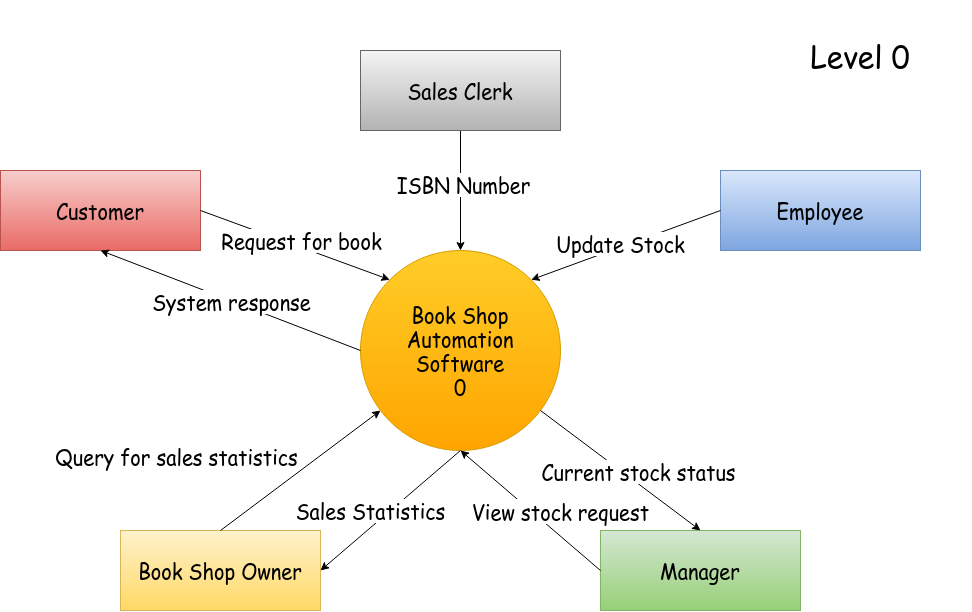

The diagram above was exported from draw.io. Its source (the exported page's mxGraphModel, read from the mxfile embedded in the PNG):
<mxGraphModel dx="1417" dy="827" grid="1" gridSize="10" guides="1" tooltips="1" connect="1" arrows="1" fold="1" page="1" pageScale="1" pageWidth="1169" pageHeight="827" math="0" shadow="0">
  <root>
    <mxCell id="0" />
    <mxCell id="1" parent="0" />
    <mxCell id="tfbdB8a6EEZMGhkcV7Jg-1" value="&lt;div style=&quot;font-size: 20px;&quot;&gt;&lt;font style=&quot;font-size: 20px;&quot;&gt;Book Shop Automation Software&lt;/font&gt;&lt;/div&gt;&lt;div style=&quot;font-size: 20px;&quot;&gt;&lt;font style=&quot;font-size: 20px;&quot;&gt;0&lt;br style=&quot;font-size: 20px;&quot;&gt;&lt;/font&gt;&lt;/div&gt;" style="shape=ellipse;html=1;dashed=0;whiteSpace=wrap;aspect=fixed;perimeter=ellipsePerimeter;fontFamily=Comic Sans MS;fontSize=20;fillColor=#ffcd28;strokeColor=#d79b00;gradientColor=#ffa500;" parent="1" vertex="1">
      <mxGeometry x="440" y="280" width="200" height="200" as="geometry" />
    </mxCell>
    <mxCell id="tfbdB8a6EEZMGhkcV7Jg-3" value="&lt;font style=&quot;font-size: 20px;&quot;&gt;Customer&lt;br style=&quot;font-size: 20px;&quot;&gt;&lt;/font&gt;" style="html=1;dashed=0;whiteSpace=wrap;fontFamily=Comic Sans MS;fontSize=20;fillColor=#f8cecc;gradientColor=#ea6b66;strokeColor=#b85450;" parent="1" vertex="1">
      <mxGeometry x="80" y="200" width="200" height="80" as="geometry" />
    </mxCell>
    <mxCell id="tfbdB8a6EEZMGhkcV7Jg-4" value="&lt;font style=&quot;font-size: 20px;&quot;&gt;Book Shop Owner&lt;br style=&quot;font-size: 20px;&quot;&gt;&lt;/font&gt;" style="html=1;dashed=0;whiteSpace=wrap;fontFamily=Comic Sans MS;fontSize=20;fillColor=#fff2cc;gradientColor=#ffd966;strokeColor=#d6b656;" parent="1" vertex="1">
      <mxGeometry x="200" y="560" width="200" height="80" as="geometry" />
    </mxCell>
    <mxCell id="tfbdB8a6EEZMGhkcV7Jg-5" value="&lt;font style=&quot;font-size: 20px;&quot;&gt;Manager&lt;/font&gt;" style="html=1;dashed=0;whiteSpace=wrap;fontFamily=Comic Sans MS;fontSize=20;fillColor=#d5e8d4;gradientColor=#97d077;strokeColor=#82b366;" parent="1" vertex="1">
      <mxGeometry x="680" y="560" width="200" height="80" as="geometry" />
    </mxCell>
    <mxCell id="tfbdB8a6EEZMGhkcV7Jg-8" style="edgeStyle=orthogonalEdgeStyle;rounded=0;orthogonalLoop=1;jettySize=auto;html=1;entryX=0.5;entryY=0;entryDx=0;entryDy=0;fontFamily=Comic Sans MS;fontSize=20;" parent="1" source="tfbdB8a6EEZMGhkcV7Jg-6" target="tfbdB8a6EEZMGhkcV7Jg-1" edge="1">
      <mxGeometry relative="1" as="geometry" />
    </mxCell>
    <mxCell id="tfbdB8a6EEZMGhkcV7Jg-9" value="ISBN Number" style="edgeLabel;html=1;align=center;verticalAlign=middle;resizable=0;points=[];fontFamily=Comic Sans MS;fontSize=20;" parent="tfbdB8a6EEZMGhkcV7Jg-8" vertex="1" connectable="0">
      <mxGeometry x="-0.1213" y="2" relative="1" as="geometry">
        <mxPoint as="offset" />
      </mxGeometry>
    </mxCell>
    <mxCell id="tfbdB8a6EEZMGhkcV7Jg-6" value="&lt;font style=&quot;font-size: 20px;&quot;&gt;Sales Clerk&lt;br style=&quot;font-size: 20px;&quot;&gt;&lt;/font&gt;" style="html=1;dashed=0;whiteSpace=wrap;fontFamily=Comic Sans MS;fontSize=20;fillColor=#f5f5f5;gradientColor=#b3b3b3;strokeColor=#666666;" parent="1" vertex="1">
      <mxGeometry x="440" y="80" width="200" height="80" as="geometry" />
    </mxCell>
    <mxCell id="tfbdB8a6EEZMGhkcV7Jg-7" value="&lt;font style=&quot;font-size: 20px;&quot;&gt;Employee&lt;/font&gt;" style="html=1;dashed=0;whiteSpace=wrap;fontFamily=Comic Sans MS;fontSize=20;fillColor=#dae8fc;strokeColor=#6c8ebf;gradientColor=#7ea6e0;" parent="1" vertex="1">
      <mxGeometry x="800" y="200" width="200" height="80" as="geometry" />
    </mxCell>
    <mxCell id="tfbdB8a6EEZMGhkcV7Jg-11" value="" style="endArrow=classic;html=1;rounded=0;entryX=0;entryY=0;entryDx=0;entryDy=0;exitX=1;exitY=0.5;exitDx=0;exitDy=0;fontFamily=Comic Sans MS;fontSize=20;" parent="1" source="tfbdB8a6EEZMGhkcV7Jg-3" target="tfbdB8a6EEZMGhkcV7Jg-1" edge="1">
      <mxGeometry width="50" height="50" relative="1" as="geometry">
        <mxPoint x="420" y="450" as="sourcePoint" />
        <mxPoint x="470" y="400" as="targetPoint" />
      </mxGeometry>
    </mxCell>
    <mxCell id="tfbdB8a6EEZMGhkcV7Jg-12" value="Request for book" style="edgeLabel;html=1;align=center;verticalAlign=middle;resizable=0;points=[];fontFamily=Comic Sans MS;fontSize=20;" parent="tfbdB8a6EEZMGhkcV7Jg-11" vertex="1" connectable="0">
      <mxGeometry x="-0.2777" y="-4" relative="1" as="geometry">
        <mxPoint x="33" as="offset" />
      </mxGeometry>
    </mxCell>
    <mxCell id="tfbdB8a6EEZMGhkcV7Jg-13" value="" style="endArrow=classic;html=1;rounded=0;entryX=0.5;entryY=1;entryDx=0;entryDy=0;exitX=0;exitY=0.5;exitDx=0;exitDy=0;fontFamily=Comic Sans MS;fontSize=20;" parent="1" source="tfbdB8a6EEZMGhkcV7Jg-1" target="tfbdB8a6EEZMGhkcV7Jg-3" edge="1">
      <mxGeometry width="50" height="50" relative="1" as="geometry">
        <mxPoint x="420" y="450" as="sourcePoint" />
        <mxPoint x="470" y="400" as="targetPoint" />
      </mxGeometry>
    </mxCell>
    <mxCell id="tfbdB8a6EEZMGhkcV7Jg-14" value="System response" style="edgeLabel;html=1;align=center;verticalAlign=middle;resizable=0;points=[];fontFamily=Comic Sans MS;fontSize=20;" parent="tfbdB8a6EEZMGhkcV7Jg-13" vertex="1" connectable="0">
      <mxGeometry x="0.2636" y="1" relative="1" as="geometry">
        <mxPoint x="35" y="12" as="offset" />
      </mxGeometry>
    </mxCell>
    <mxCell id="tfbdB8a6EEZMGhkcV7Jg-15" value="" style="endArrow=classic;html=1;rounded=0;exitX=0.5;exitY=0;exitDx=0;exitDy=0;fontFamily=Comic Sans MS;fontSize=20;" parent="1" source="tfbdB8a6EEZMGhkcV7Jg-4" target="tfbdB8a6EEZMGhkcV7Jg-1" edge="1">
      <mxGeometry width="50" height="50" relative="1" as="geometry">
        <mxPoint x="420" y="480" as="sourcePoint" />
        <mxPoint x="470" y="430" as="targetPoint" />
      </mxGeometry>
    </mxCell>
    <mxCell id="tfbdB8a6EEZMGhkcV7Jg-16" value="Query for sales statistics" style="edgeLabel;html=1;align=center;verticalAlign=middle;resizable=0;points=[];fontFamily=Comic Sans MS;fontSize=20;" parent="tfbdB8a6EEZMGhkcV7Jg-15" vertex="1" connectable="0">
      <mxGeometry x="0.2531" y="-1" relative="1" as="geometry">
        <mxPoint x="-146" as="offset" />
      </mxGeometry>
    </mxCell>
    <mxCell id="tfbdB8a6EEZMGhkcV7Jg-17" value="" style="endArrow=classic;html=1;rounded=0;entryX=1;entryY=0.5;entryDx=0;entryDy=0;exitX=0.5;exitY=1;exitDx=0;exitDy=0;fontFamily=Comic Sans MS;fontSize=20;" parent="1" source="tfbdB8a6EEZMGhkcV7Jg-1" target="tfbdB8a6EEZMGhkcV7Jg-4" edge="1">
      <mxGeometry width="50" height="50" relative="1" as="geometry">
        <mxPoint x="420" y="480" as="sourcePoint" />
        <mxPoint x="470" y="430" as="targetPoint" />
      </mxGeometry>
    </mxCell>
    <mxCell id="tfbdB8a6EEZMGhkcV7Jg-18" value="Sales Statistics" style="edgeLabel;html=1;align=center;verticalAlign=middle;resizable=0;points=[];fontFamily=Comic Sans MS;fontSize=20;" parent="tfbdB8a6EEZMGhkcV7Jg-17" vertex="1" connectable="0">
      <mxGeometry x="0.2907" y="-1" relative="1" as="geometry">
        <mxPoint y="-17" as="offset" />
      </mxGeometry>
    </mxCell>
    <mxCell id="tfbdB8a6EEZMGhkcV7Jg-20" value="" style="endArrow=classic;html=1;rounded=0;entryX=1;entryY=0;entryDx=0;entryDy=0;exitX=0;exitY=0.5;exitDx=0;exitDy=0;fontFamily=Comic Sans MS;fontSize=20;" parent="1" source="tfbdB8a6EEZMGhkcV7Jg-7" target="tfbdB8a6EEZMGhkcV7Jg-1" edge="1">
      <mxGeometry width="50" height="50" relative="1" as="geometry">
        <mxPoint x="420" y="480" as="sourcePoint" />
        <mxPoint x="470" y="430" as="targetPoint" />
      </mxGeometry>
    </mxCell>
    <mxCell id="tfbdB8a6EEZMGhkcV7Jg-24" value="Update Stock" style="edgeLabel;html=1;align=center;verticalAlign=middle;resizable=0;points=[];fontFamily=Comic Sans MS;fontSize=20;" parent="tfbdB8a6EEZMGhkcV7Jg-20" vertex="1" connectable="0">
      <mxGeometry x="-0.1681" y="3" relative="1" as="geometry">
        <mxPoint x="-23" as="offset" />
      </mxGeometry>
    </mxCell>
    <mxCell id="tfbdB8a6EEZMGhkcV7Jg-23" value="" style="endArrow=classic;html=1;rounded=0;entryX=0.5;entryY=0;entryDx=0;entryDy=0;fontFamily=Comic Sans MS;fontSize=20;" parent="1" target="tfbdB8a6EEZMGhkcV7Jg-5" edge="1">
      <mxGeometry width="50" height="50" relative="1" as="geometry">
        <mxPoint x="620" y="440" as="sourcePoint" />
        <mxPoint x="470" y="430" as="targetPoint" />
      </mxGeometry>
    </mxCell>
    <mxCell id="tfbdB8a6EEZMGhkcV7Jg-26" value="Current stock status" style="edgeLabel;html=1;align=center;verticalAlign=middle;resizable=0;points=[];fontFamily=Comic Sans MS;fontSize=20;" parent="tfbdB8a6EEZMGhkcV7Jg-23" vertex="1" connectable="0">
      <mxGeometry x="-0.2675" y="-3" relative="1" as="geometry">
        <mxPoint x="41" y="14" as="offset" />
      </mxGeometry>
    </mxCell>
    <mxCell id="tfbdB8a6EEZMGhkcV7Jg-28" value="&lt;font style=&quot;font-size: 30px;&quot; face=&quot;Comic Sans MS&quot;&gt;Level 0&lt;br&gt;&lt;/font&gt;" style="text;html=1;strokeColor=none;fillColor=none;align=center;verticalAlign=middle;whiteSpace=wrap;rounded=0;" parent="1" vertex="1">
      <mxGeometry x="830" y="30" width="220" height="110" as="geometry" />
    </mxCell>
    <mxCell id="bDQx3SFSZy9zIP_INpe8-1" value="" style="endArrow=classic;html=1;rounded=0;entryX=0.5;entryY=1;entryDx=0;entryDy=0;exitX=0;exitY=0.5;exitDx=0;exitDy=0;" parent="1" source="tfbdB8a6EEZMGhkcV7Jg-5" target="tfbdB8a6EEZMGhkcV7Jg-1" edge="1">
      <mxGeometry width="50" height="50" relative="1" as="geometry">
        <mxPoint x="520" y="410" as="sourcePoint" />
        <mxPoint x="570" y="360" as="targetPoint" />
      </mxGeometry>
    </mxCell>
    <mxCell id="bDQx3SFSZy9zIP_INpe8-2" value="&lt;font style=&quot;font-size: 20px;&quot; face=&quot;Comic Sans MS&quot;&gt;View stock request&lt;br&gt;&lt;/font&gt;" style="edgeLabel;html=1;align=center;verticalAlign=middle;resizable=0;points=[];" parent="bDQx3SFSZy9zIP_INpe8-1" vertex="1" connectable="0">
      <mxGeometry x="0.1796" relative="1" as="geometry">
        <mxPoint x="42" y="11" as="offset" />
      </mxGeometry>
    </mxCell>
  </root>
</mxGraphModel>